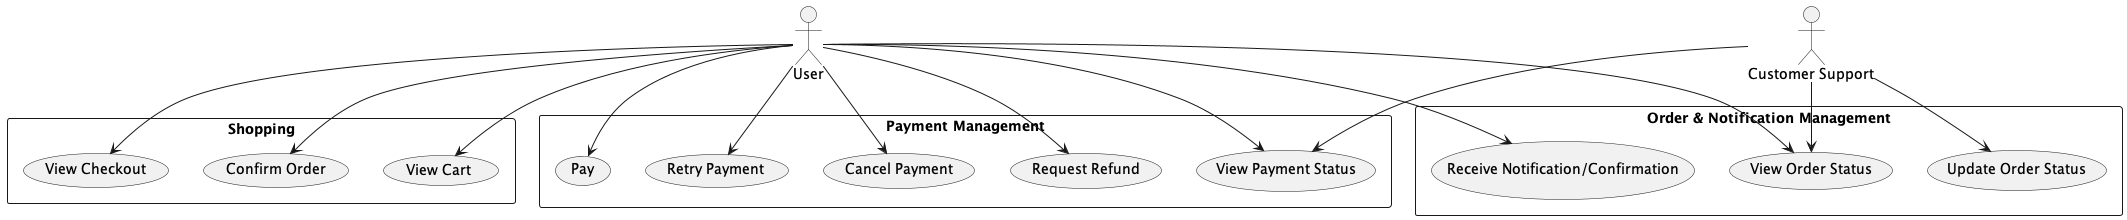

The diagram above was rendered by PlantUML. Its source (embedded in the PNG):
@startuml UseCaseDiagram
actor User
actor "Customer Support" as CS

rectangle "Shopping" {
  (View Cart) as VC
  (View Checkout) as VCH
  (Confirm Order) as CO
  User --> VC
  User --> VCH
  User --> CO
}

rectangle "Payment Management" {
  (Pay) as Pay
  (Retry Payment) as RP
  (Cancel Payment) as CP
  (Request Refund) as RR
  (View Payment Status) as VPS
  User --> Pay
  User --> RP
  User --> CP
  User --> RR
  User --> VPS
  CS --> VPS
}

rectangle "Order & Notification Management" {
  (Update Order Status) as UOS
  (View Order Status) as VOS
  (Receive Notification/Confirmation) as RNC
  User --> VOS
  User --> RNC
  CS --> VOS
  CS --> UOS
}

@enduml